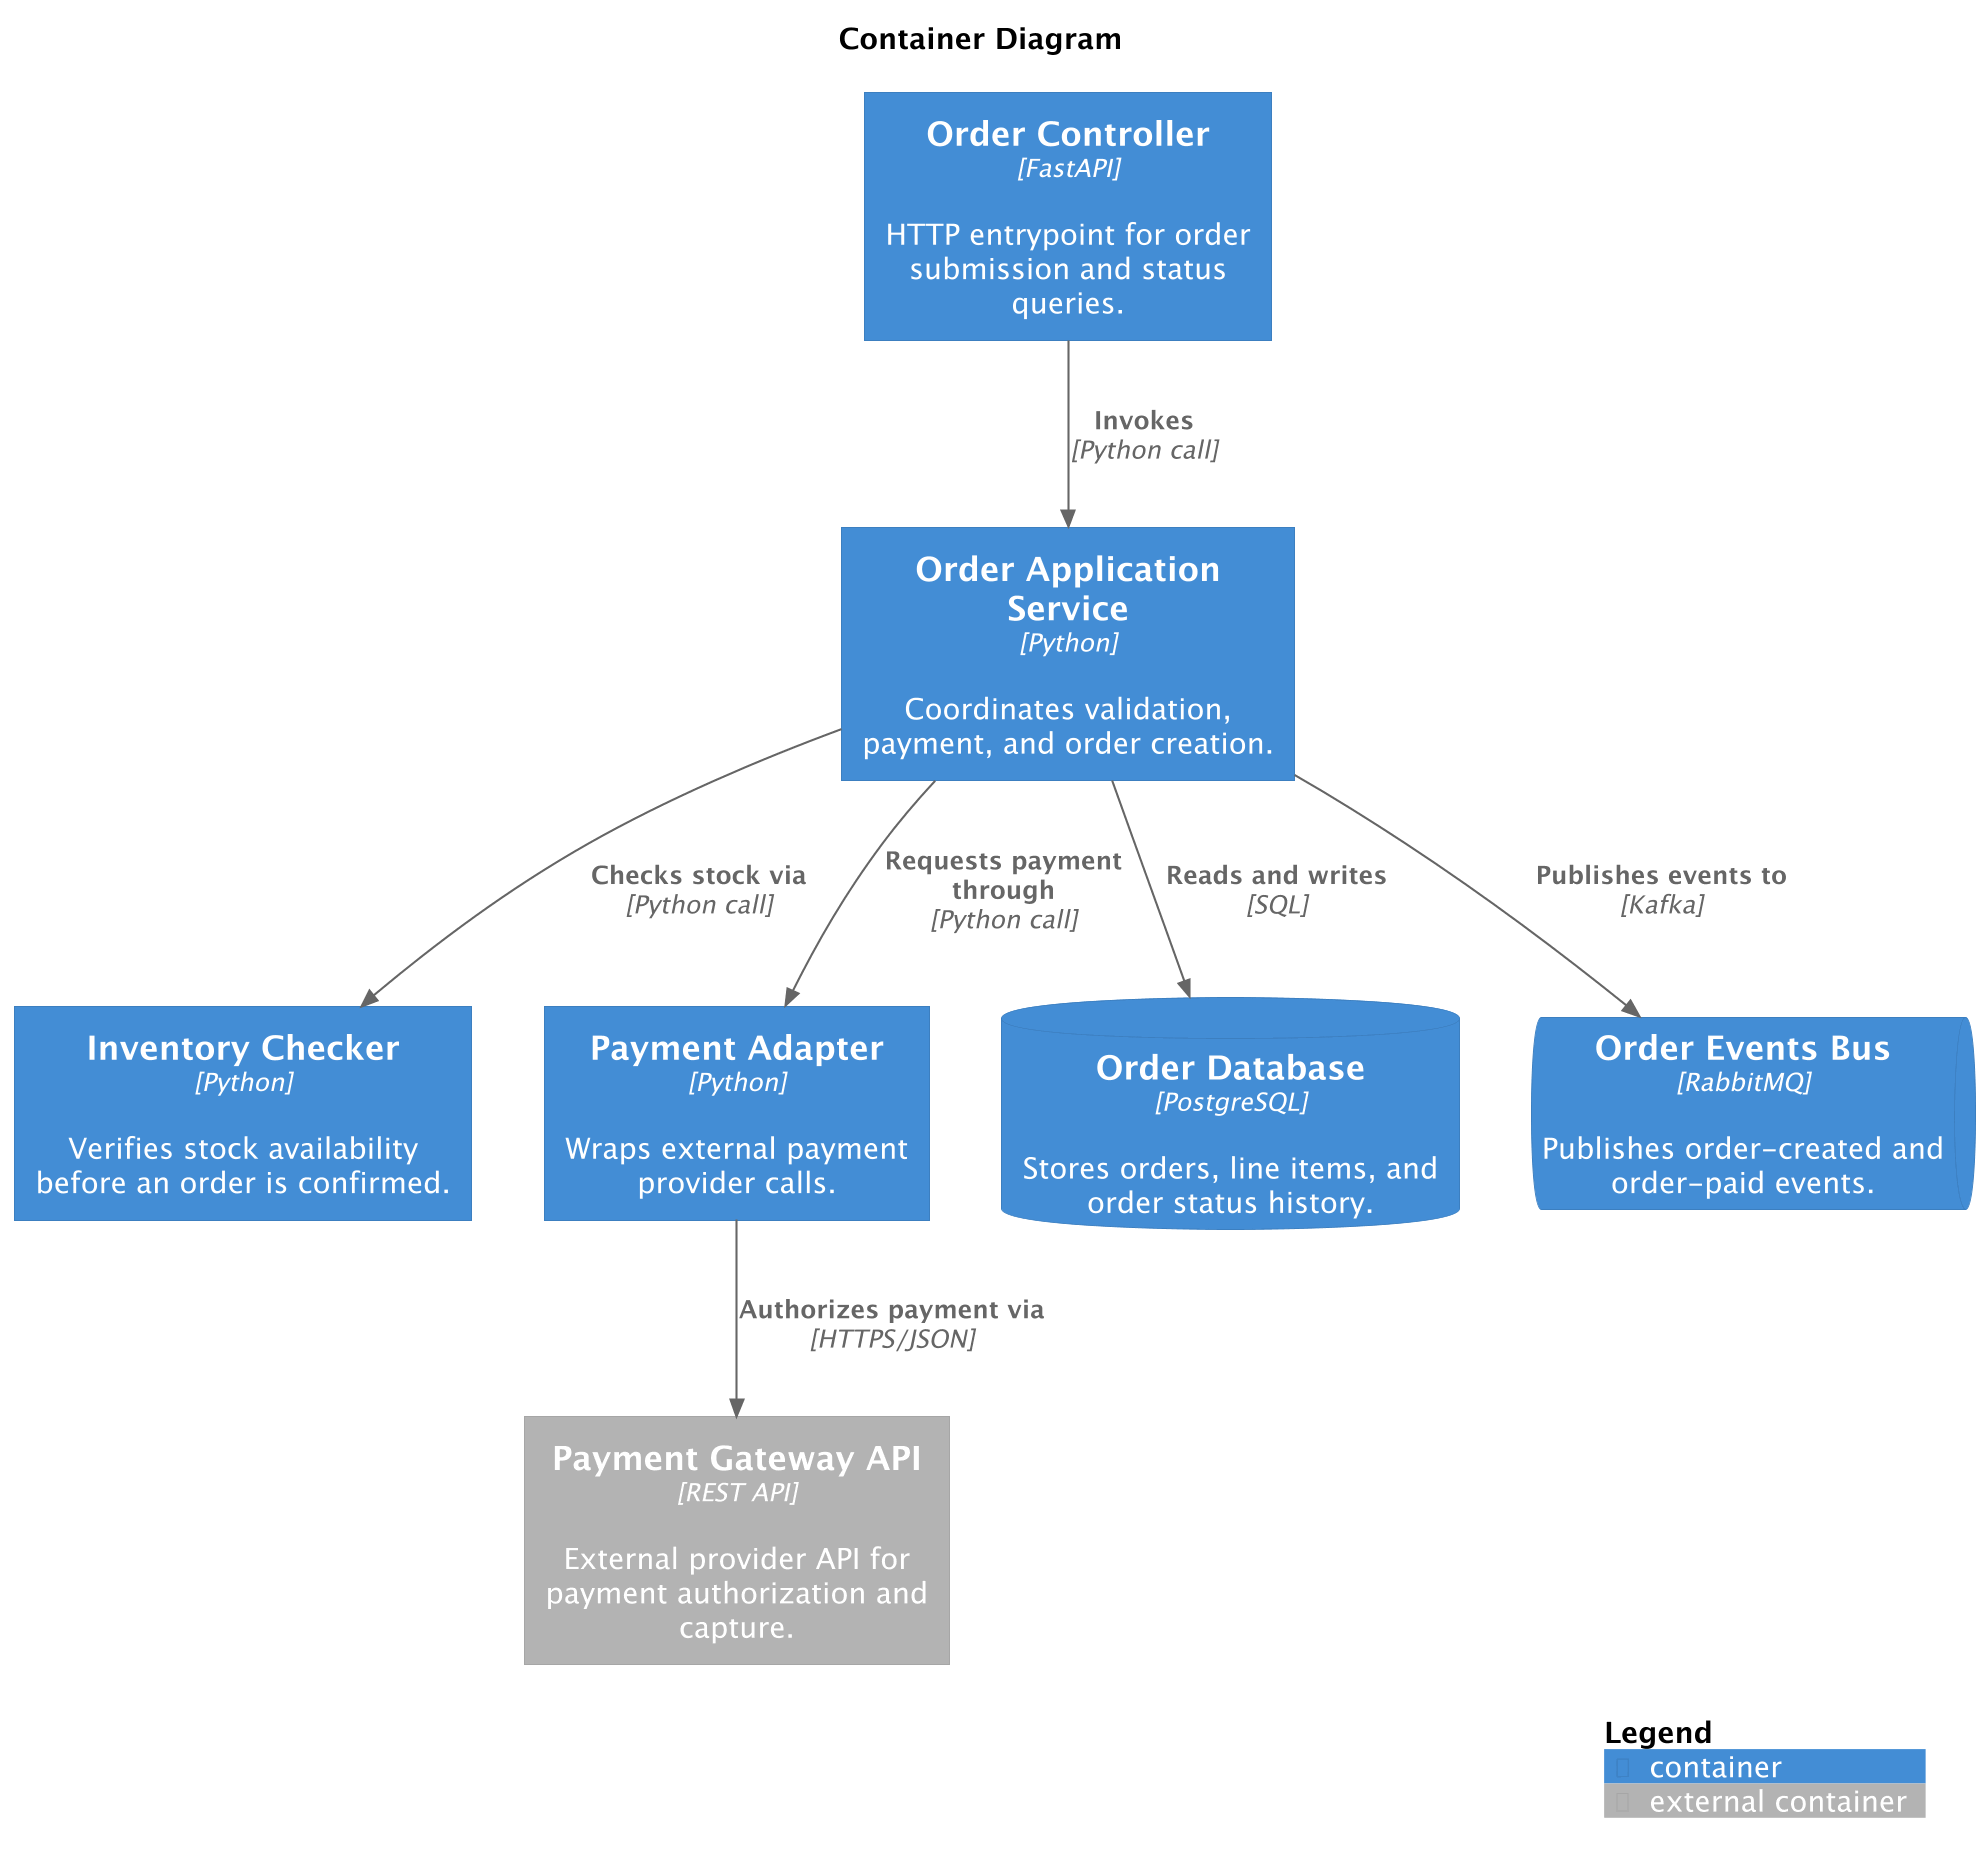

The diagram above was rendered by PlantUML. Its source (embedded in the PNG):
@startuml
' convert it with additional command line argument -DRELATIVE_INCLUDE="relative/absolute" to use locally
!if %variable_exists("RELATIVE_INCLUDE")
    !include %get_variable_value("RELATIVE_INCLUDE")/C4_Container.puml
!else
    !include https://raw.githubusercontent.com/plantuml-stdlib/C4-PlantUML/master/C4_Container.puml
!endif
skinparam dpi 200

title Container Diagram

Container(order_controller, "Order Controller", "FastAPI", "HTTP entrypoint for order submission and status queries.", $tags="Entrypoint+CoreComponent")

Container(order_app_service, "Order Application Service", "Python", "Coordinates validation, payment, and order creation.", $tags="CoreComponent+Orders")

Container(inventory_checker, "Inventory Checker", "Python", "Verifies stock availability before an order is confirmed.", $tags="CoreComponent")

Container(payment_adapter, "Payment Adapter", "Python", "Wraps external payment provider calls.", $tags="CoreComponent+Payments")

ContainerDb(order_db, "Order Database", "PostgreSQL", "Stores orders, line items, and order status history.", $tags="ComponentDatabase")

ContainerQueue(order_events_bus, "Order Events Bus", "RabbitMQ", "Publishes order-created and order-paid events.", $tags="AsyncComponent")

Container_Ext(payment_gateway_api, "Payment Gateway API", "REST API", "External provider API for payment authorization and capture.", $tags="ExternalComponent")

Rel(order_controller, order_app_service, "Invokes", "Python call", $tags="SyncCall")
Rel(order_app_service, inventory_checker, "Checks stock via", "Python call", $tags="SyncCall")
Rel(order_app_service, payment_adapter, "Requests payment through", "Python call", $tags="SyncCall")
Rel(order_app_service, order_db, "Reads and writes", "SQL", $tags="DataAccess")
Rel(order_app_service, order_events_bus, "Publishes events to", "Kafka", $tags="AsyncFlow")
Rel(payment_adapter, payment_gateway_api, "Authorizes payment via", "HTTPS/JSON", $tags="ExternalCall")

SHOW_LEGEND($hideStereotype="true", $details=Normal())

@enduml